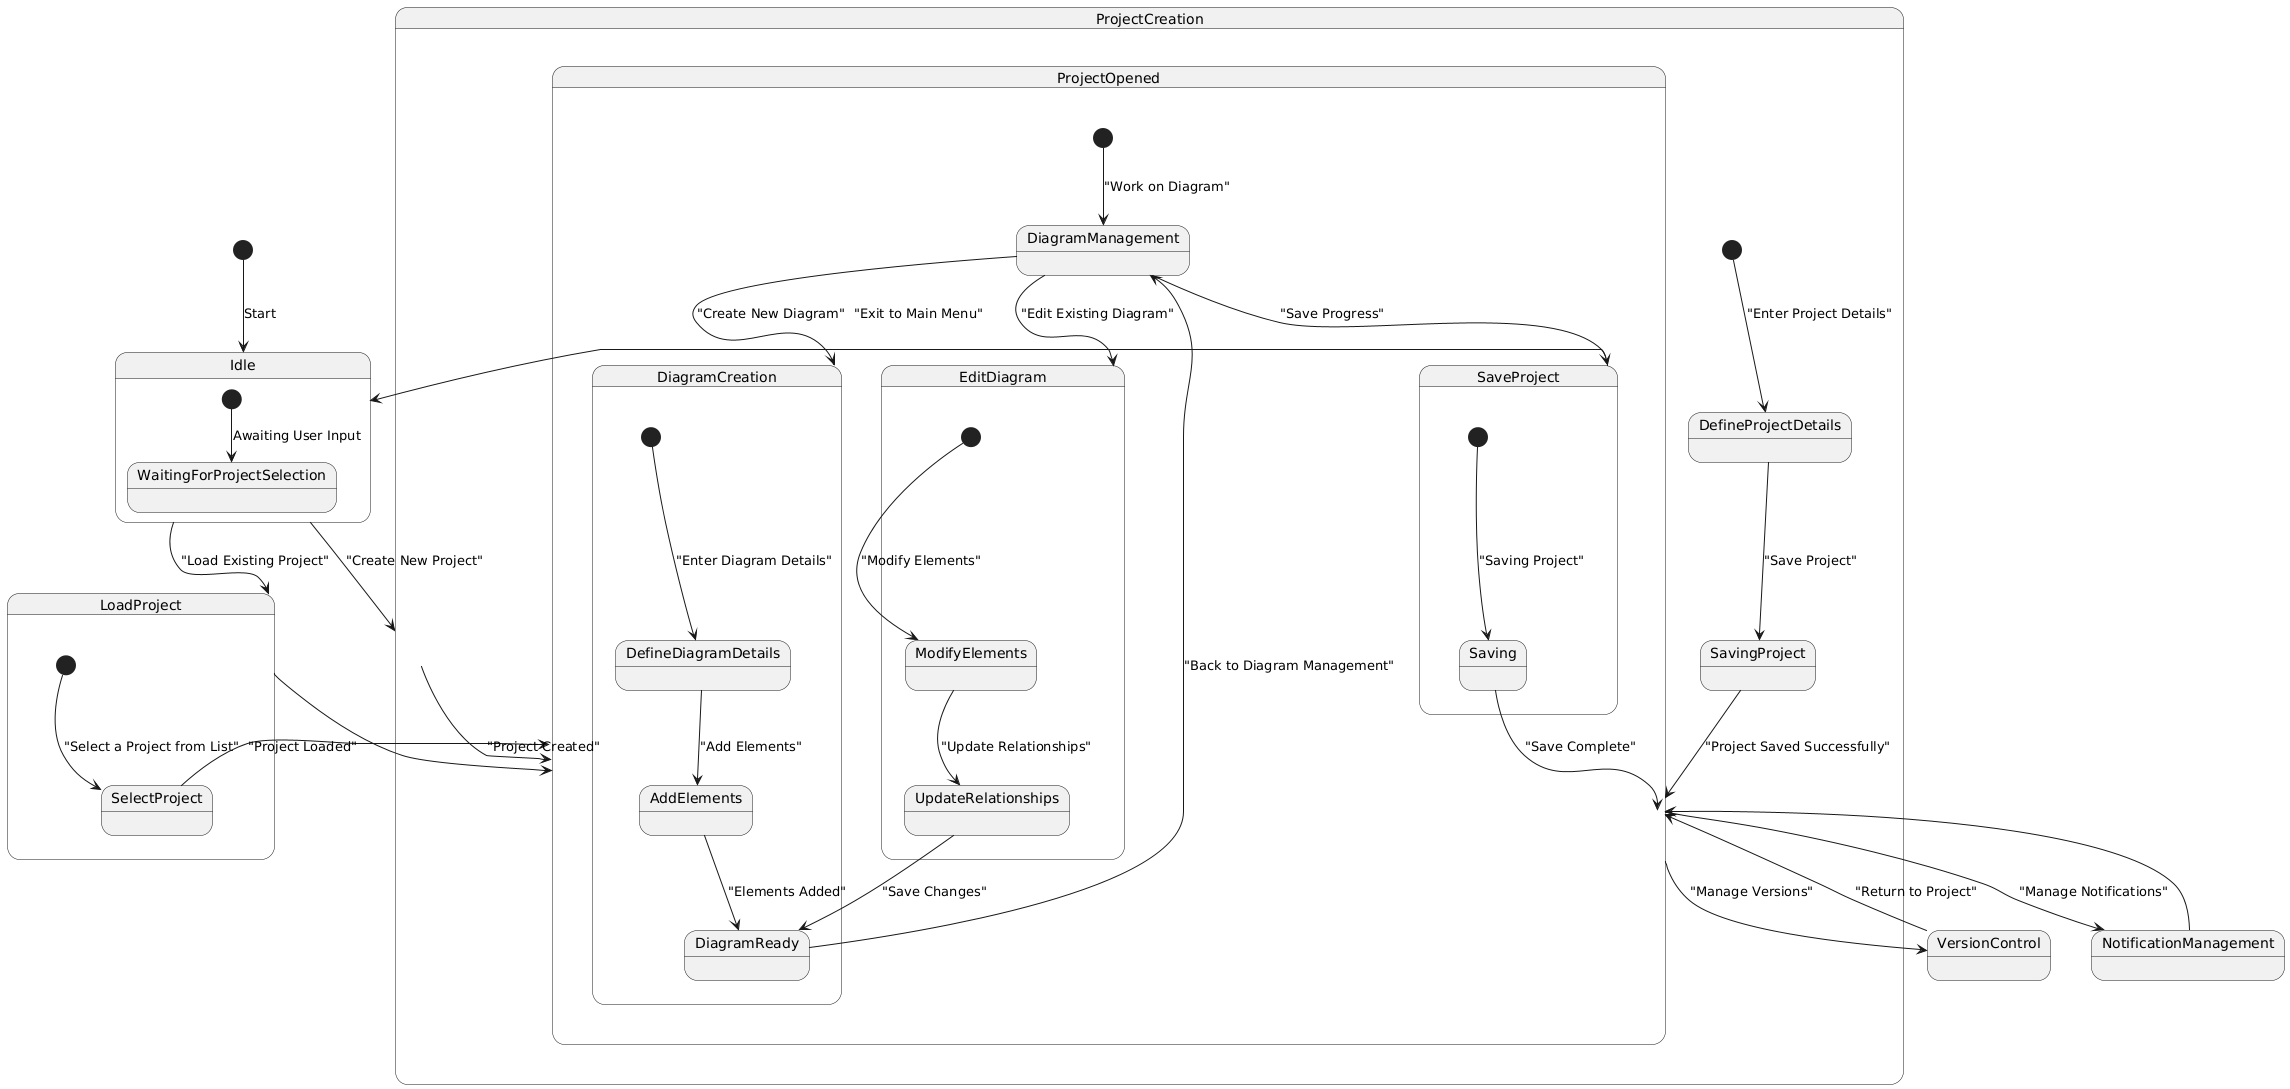

The diagram above was rendered by PlantUML. Its source (embedded in the PNG):
@startuml
skinparam direction top to bottom

[*] --> Idle : Start

state Idle {
    [*] --> WaitingForProjectSelection : Awaiting User Input
}

Idle --> ProjectCreation : "Create New Project"
Idle --> LoadProject : "Load Existing Project"

state ProjectCreation {
    [*] --> DefineProjectDetails : "Enter Project Details"
    DefineProjectDetails --> SavingProject : "Save Project"
    SavingProject --> ProjectOpened : "Project Saved Successfully"
}

state LoadProject {
    [*] --> SelectProject : "Select a Project from List"
    SelectProject --> ProjectOpened : "Project Loaded"
}

ProjectCreation --> ProjectOpened : "Project Created"
LoadProject --> ProjectOpened

state ProjectOpened {
    [*] --> DiagramManagement : "Work on Diagram"
    
    DiagramManagement --> DiagramCreation : "Create New Diagram"
    DiagramManagement --> EditDiagram : "Edit Existing Diagram"
    DiagramManagement --> SaveProject : "Save Progress"
    
    state DiagramCreation {
        [*] --> DefineDiagramDetails : "Enter Diagram Details"
        DefineDiagramDetails --> AddElements : "Add Elements"
        AddElements --> DiagramReady : "Elements Added"
    }
    
    state EditDiagram {
        [*] --> ModifyElements : "Modify Elements"
        ModifyElements --> UpdateRelationships : "Update Relationships"
        UpdateRelationships --> DiagramReady : "Save Changes"
    }
    
    state SaveProject {
        [*] --> Saving : "Saving Project"
        Saving --> ProjectOpened : "Save Complete"
    }

    DiagramReady --> DiagramManagement : "Back to Diagram Management"
    SaveProject --> Idle : "Exit to Main Menu"
}

ProjectOpened --> VersionControl : "Manage Versions"
VersionControl --> ProjectOpened : "Return to Project"
ProjectOpened --> NotificationManagement : "Manage Notifications"
NotificationManagement --> ProjectOpened
@enduml